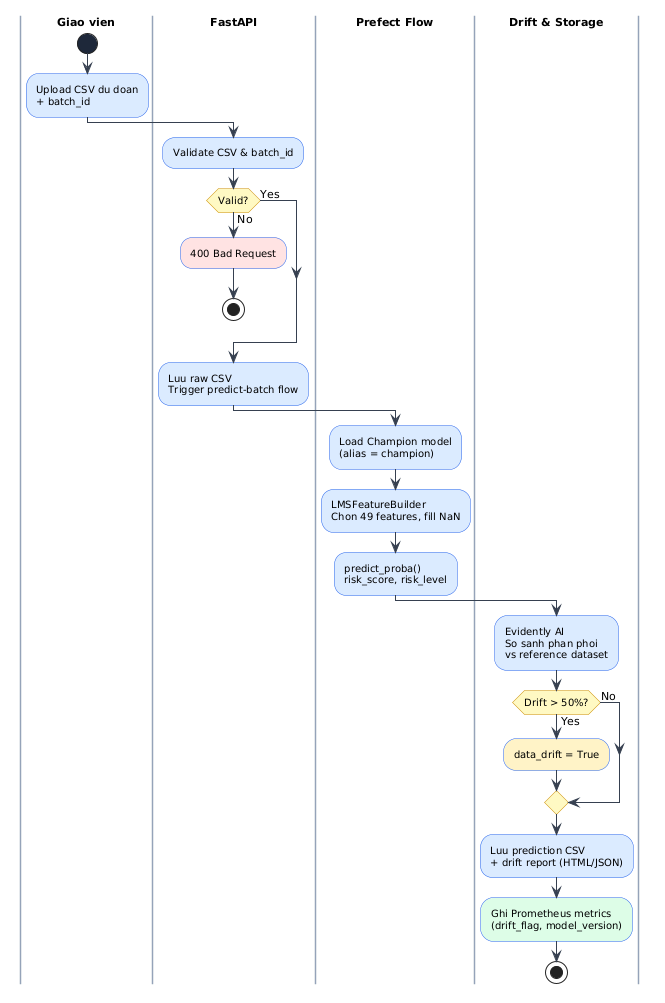

The diagram above was rendered by PlantUML. Its source (embedded in the PNG):
@startuml
skinparam defaultFontName Arial
skinparam backgroundColor white
skinparam ActivityBackgroundColor #DBEAFE
skinparam ActivityBorderColor #2563EB
skinparam ActivityFontSize 10
skinparam ActivityStartColor #1E293B
skinparam ActivityEndColor #1E293B
skinparam ArrowColor #374151
skinparam ActivityDiamondBackgroundColor #FEF9C3
skinparam ActivityDiamondBorderColor #CA8A04
skinparam ActivityDiamondFontSize 10
skinparam swimlaneBorderColor #94A3B8
skinparam swimlaneBackgroundColor #F8FAFC
skinparam swimlaneTitleFontSize 11
skinparam swimlaneTitleFontStyle bold

|Giao vien|
start
:Upload CSV du doan
+ batch_id;

|FastAPI|
:Validate CSV & batch_id;
if (Valid?) then (No)
  :400 Bad Request; <<#FEE2E2>>
  stop
else (Yes)
endif
:Luu raw CSV
Trigger predict-batch flow;

|Prefect Flow|
:Load Champion model
(alias = champion);
:LMSFeatureBuilder
Chon 49 features, fill NaN;
:predict_proba()
risk_score, risk_level;

|Drift & Storage|
:Evidently AI
So sanh phan phoi
vs reference dataset;
if (Drift > 50%?) then (Yes)
  :data_drift = True; <<#FEF3C7>>
else (No)
endif
:Luu prediction CSV
+ drift report (HTML/JSON);
:Ghi Prometheus metrics
(drift_flag, model_version); <<#DCFCE7>>
stop
@enduml